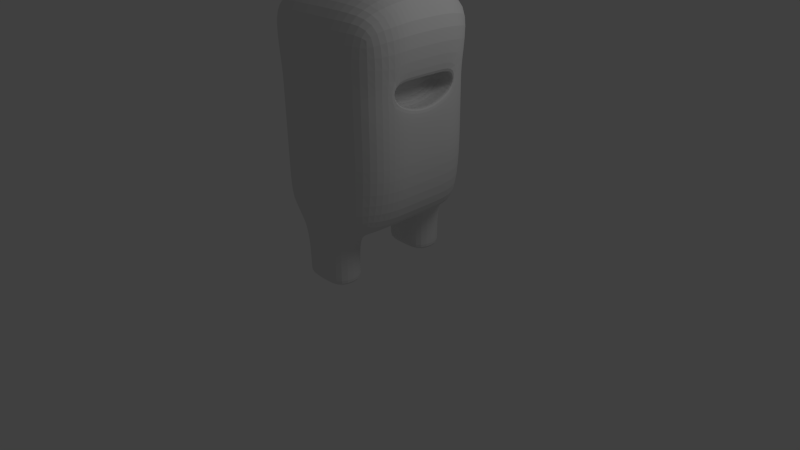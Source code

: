 # Source: M4_04.blend  (saved by Blender 2.60.0; exported with 4.5.12 LTS)
import bpy
from mathutils import Matrix  # noqa: F401  (used for matrix-valued properties, if any)

bpy.ops.wm.read_factory_settings(use_empty=True)
scene = bpy.context.scene
scene.name = 'Scene'

# ---- collections
col_collection_1 = bpy.data.collections.new('Collection 1'); scene.collection.children.link(col_collection_1)

# ---- materials (node trees are filled in below, after node groups)
mat_material = bpy.data.materials.new('Material')
mat_material.alpha_threshold = 0.0
mat_material.use_transparent_shadow = False
mat_material.roughness = 0.5
mat_material.line_color = (0.0, 0.0, 0.0, 1.0)

# ---- material node trees

# ---- world
world_world = bpy.data.worlds.new('World'); scene.world = world_world
world_world.color = (0.05088, 0.05088, 0.05088)
world_world.use_sun_shadow = False
world_world.sun_shadow_jitter_overblur = 0.0
world_world.cycles.sampling_method = 'MANUAL'
world_world.cycles.sample_map_resolution = 256

# ---- cameras
cam_camera = bpy.data.cameras.new('Camera')
cam_camera.clip_end = 100.0
cam_camera.lens = 35.0
cam_camera.ortho_scale = 7.314
cam_camera.dof.focus_distance = 0.0
cam_camera.dof.aperture_fstop = 128.0

# ---- lights
light_lamp = bpy.data.lights.new('Lamp', 'POINT')
light_lamp.transmission_factor = 0.0
light_lamp.cutoff_distance = 30.0
light_lamp.energy = 100.0
light_lamp.shadow_buffer_clip_start = 1.001
light_lamp.shadow_soft_size = 1.0
light_lamp.shadow_maximum_resolution = 0.006
light_lamp.use_absolute_resolution = True
light_lamp.cycles.use_multiple_importance_sampling = False

# ---- meshes
me_cube = bpy.data.meshes.new('Cube')
me_cube.from_pydata([(0.741, 0.818, 0.8092), (0.741, -0.818, 0.8092), (-0.8831, -0.818, 0.6857), (-0.8831, 0.818, 0.6857), (0.9309, 0.8623, 3.481), (0.9309, -0.8623, 3.481), (-0.9309, -0.8623, 3.481), (-0.9309, 0.8623, 3.481), (0.8579, 0.5, 0.8092), (0.8579, -2.98e-08, 0.8092), (0.8579, -0.5, 0.8092), (0.5, 1.0, 0.6857), (1.788e-07, 1.0, 0.6857), (-0.5, 1.0, 0.6857), (0.8831, 0.818, 1.365), (0.8831, 0.818, 2.044), (0.8831, 0.818, 2.724), (0.5, -1.0, 0.6857), (-5.96e-08, -1.0, 0.6857), (-0.5, -1.0, 0.6857), (0.8831, -0.818, 1.365), (0.8831, -0.818, 2.044), (0.8831, -0.818, 2.724), (-1.0, -0.5, 0.6857), (-1.0, 2.682e-07, 0.6857), (-1.0, 0.5, 0.6857), (-0.8831, -0.818, 1.365), (-0.8831, -0.818, 2.044), (-0.8831, -0.818, 2.724), (-0.8831, 0.818, 1.365), (-0.8831, 0.818, 2.044), (-0.8831, 0.818, 2.724), (1.129, 0.5645, 3.545), (1.17, -6.296e-07, 3.582), (1.129, -0.5645, 3.545), (0.5133, 1.027, 3.455), (2.777e-07, 1.027, 3.455), (-0.5133, 1.027, 3.455), (0.5133, -1.027, 3.455), (-5.178e-07, -1.027, 3.455), (-0.5133, -1.027, 3.455), (-1.129, -0.5645, 3.545), (-1.17, 2.422e-07, 3.582), (-1.129, 0.5645, 3.545), (0.5, 0.5, 0.6857), (0.5, 2.98e-08, 0.6857), (0.5, -0.5, 0.6857), (1.192e-07, 0.5, 0.6857), (5.96e-08, 1.192e-07, 0.6857), (0.0, -0.5, 0.6857), (-0.5, 0.5, 0.6857), (-0.5, 1.788e-07, 0.6857), (-0.5, -0.5, 0.6857), (0.6663, 0.6663, 3.755), (1.886e-07, 0.6663, 3.755), (-0.6663, 0.6663, 3.755), (0.6997, -4.544e-07, 3.849), (-1.311e-07, -1.937e-07, 3.849), (-0.6997, 6.696e-08, 3.849), (0.6663, -0.6663, 3.755), (-3.674e-07, -0.6663, 3.755), (-0.6663, -0.6663, 3.755), (1.0, 0.5, 1.365), (1.0, 0.5, 2.044), (1.0, 0.5, 2.737), (1.0, -1.639e-07, 1.365), (1.0, -2.98e-07, 2.044), (1.0, -4.321e-07, 2.745), (1.0, -0.5, 1.365), (1.0, -0.5, 2.044), (1.0, -0.5, 2.737), (0.5, -1.0, 1.365), (0.5, -1.0, 2.044), (0.5, -1.0, 2.723), (-1.714e-07, -1.0, 1.365), (-2.831e-07, -1.0, 2.044), (-3.949e-07, -1.0, 2.723), (-0.5, -1.0, 1.365), (-0.5, -1.0, 2.044), (-0.5, -1.0, 2.723), (-1.0, -0.5, 1.365), (-1.0, -0.5, 2.044), (-1.0, -0.5, 2.737), (-1.0, 2.459e-07, 1.365), (-1.0, 2.235e-07, 2.044), (-1.0, 2.012e-07, 2.745), (-1.0, 0.5, 1.365), (-1.0, 0.5, 2.044), (-1.0, 0.5, 2.737), (0.5, 1.0, 2.723), (0.5, 1.0, 2.044), (0.5, 1.0, 1.365), (2.459e-07, 1.0, 2.723), (2.235e-07, 1.0, 2.044), (2.012e-07, 1.0, 1.365), (-0.5, 1.0, 2.723), (-0.5, 1.0, 2.044), (-0.5, 1.0, 1.365), (-0.3913, 1.0, 0.4384), (-0.3913, 0.5, 0.4384), (9.329e-08, 0.5, 0.4384), (-0.3913, -0.5, 0.4384), (0.0, -0.5, 0.4384), (-0.3913, -1.0, 0.4384), (0.3913, 0.5, 0.4384), (0.3913, -0.5, 0.4384), (0.3913, 1.0, 0.4384), (0.3913, -1.0, 0.4384), (-4.665e-08, -1.0, 0.4384), (1.399e-07, 1.0, 0.4384), (0.3913, 1.0, 0.0099), (1.399e-07, 1.0, 0.0099), (-0.3913, 1.0, 0.0099), (0.3913, -1.0, 0.0099), (-4.665e-08, -1.0, 0.0099), (-0.3913, -1.0, 0.0099), (0.3913, -0.5, 0.0099), (0.3913, 0.5, 0.0099), (0.0, -0.5, 0.0099), (9.329e-08, 0.5, 0.0099), (-0.3913, -0.5, 0.0099), (-0.3913, 0.5, 0.0099), (-0.3913, 0.5, -0.1089), (-0.3913, 1.0, -0.1089), (9.329e-08, 0.5, -0.1089), (0.0, -0.5, -0.1089), (-0.3913, -0.5, -0.1089), (-0.3913, -1.0, -0.1089), (0.3913, 0.5, -0.1089), (0.3913, -0.5, -0.1089), (0.3913, 1.0, -0.1089), (0.3913, -1.0, -0.1089), (-4.665e-08, -1.0, -0.1089), (1.399e-07, 1.0, -0.1089), (0.8579, 0.25, 0.8092), (-1.0, 0.25, 0.6857), (1.17, 0.2925, 3.582), (-1.17, 0.2925, 3.582), (0.5, 0.25, 0.6857), (8.941e-08, 0.25, 0.6857), (-0.5, 0.25, 0.6857), (-0.6997, 0.3499, 3.849), (3.572e-08, 0.3499, 3.849), (0.6997, 0.3499, 3.849), (1.0, 0.25, 2.745), (1.0, 0.25, 2.044), (1.0, 0.25, 1.365), (-1.0, 0.25, 2.745), (-1.0, 0.25, 2.044), (-1.0, 0.25, 1.365), (0.8579, -0.25, 0.8092), (-1.0, -0.25, 0.6857), (1.17, -0.2925, 3.582), (-1.17, -0.2925, 3.582), (0.5, -0.25, 0.6857), (2.98e-08, -0.25, 0.6857), (-0.5, -0.25, 0.6857), (-0.6997, -0.3499, 3.849), (-2.562e-07, -0.3499, 3.849), (0.6997, -0.3499, 3.849), (1.0, -0.25, 2.745), (1.0, -0.25, 2.044), (1.0, -0.25, 1.365), (-1.0, -0.25, 2.745), (-1.0, -0.25, 2.044), (-1.0, -0.25, 1.365), (0.8831, 0.818, 2.549), (0.8831, -0.818, 2.549), (-0.8831, -0.818, 2.524), (-0.8831, 0.818, 2.524), (1.0, 0.5, 2.54), (1.0, -3.712e-07, 2.365), (1.0, -0.5, 2.54), (0.5, -1.0, 2.524), (-3.441e-07, -1.0, 2.524), (-0.5, -1.0, 2.524), (-1.0, -0.5, 2.524), (-1.0, 2.113e-07, 2.524), (-1.0, 0.5, 2.524), (0.5, 1.0, 2.524), (2.357e-07, 1.0, 2.524), (-0.5, 1.0, 2.524), (1.0, 0.25, 2.405), (-1.0, 0.25, 2.524), (1.0, -0.25, 2.405), (-1.0, -0.25, 2.524), (0.9592, -0.25, 2.405), (0.9592, -0.5, 2.54), (0.9592, -3.554e-07, 2.365), (0.9592, 0.25, 2.405), (0.9592, 0.5, 2.54), (0.9592, -0.5, 2.742), (0.9592, 0.5, 2.742), (0.9592, -4.164e-07, 2.752), (0.9592, -0.25, 2.752), (0.9592, 0.25, 2.752), (0.5603, 0.3198, 2.892), (0.5592, 0.6384, 2.842), (0.5606, -2.272e-07, 2.894), (0.5592, -0.6384, 2.842), (0.5603, -0.3198, 2.892), (0.5592, 0.6384, 2.541), (0.5592, -0.6384, 2.541), (0.5592, 0.3192, 2.359), (0.5592, -1.493e-07, 2.305), (0.5592, -0.3192, 2.359)], [], [(10, 1, 17, 46), (0, 8, 44, 11), (52, 19, 2, 23), (13, 50, 25, 3), (37, 7, 43, 55), (36, 37, 55, 54), (35, 36, 54, 53), (4, 35, 53, 32), (61, 41, 6, 40), (60, 61, 40, 39), (59, 60, 39, 38), (34, 59, 38, 5), (16, 4, 32, 64), (14, 15, 63, 62), (0, 14, 62, 8), (70, 34, 5, 22), (68, 69, 21, 20), (10, 68, 20, 1), (22, 5, 38, 73), (20, 21, 72, 71), (1, 20, 71, 17), (73, 38, 39, 76), (71, 72, 75, 74), (17, 71, 74, 18), (76, 39, 40, 79), (74, 75, 78, 77), (18, 74, 77, 19), (79, 40, 6, 28), (77, 78, 27, 26), (19, 77, 26, 2), (28, 6, 41, 82), (26, 27, 81, 80), (2, 26, 80, 23), (88, 43, 7, 31), (86, 87, 30, 29), (25, 86, 29, 3), (14, 0, 11, 91), (15, 14, 91, 90), (4, 16, 89, 35), (91, 11, 12, 94), (90, 91, 94, 93), (35, 89, 92, 36), (94, 12, 13, 97), (93, 94, 97, 96), (36, 92, 95, 37), (97, 13, 3, 29), (96, 97, 29, 30), (37, 95, 31, 7), (50, 13, 98, 99), (47, 50, 99, 100), (52, 49, 102, 101), (19, 52, 101, 103), (44, 47, 100, 104), (49, 46, 105, 102), (11, 44, 104, 106), (46, 17, 107, 105), (18, 19, 103, 108), (17, 18, 108, 107), (13, 12, 109, 98), (12, 11, 106, 109), (109, 106, 110, 111), (98, 109, 111, 112), (107, 108, 114, 113), (108, 103, 115, 114), (105, 107, 113, 116), (106, 104, 117, 110), (102, 105, 116, 118), (104, 100, 119, 117), (103, 101, 120, 115), (101, 102, 118, 120), (100, 99, 121, 119), (99, 98, 112, 121), (121, 112, 123, 122), (119, 121, 122, 124), (120, 118, 125, 126), (115, 120, 126, 127), (117, 119, 124, 128), (118, 116, 129, 125), (110, 117, 128, 130), (116, 113, 131, 129), (114, 115, 127, 132), (113, 114, 132, 131), (112, 111, 133, 123), (111, 110, 130, 133), (133, 124, 122, 123), (125, 132, 127, 126), (130, 128, 124, 133), (129, 131, 132, 125), (8, 134, 138, 44), (134, 9, 45, 138), (44, 138, 139, 47), (138, 45, 48, 139), (47, 139, 140, 50), (139, 48, 51, 140), (50, 140, 135, 25), (140, 51, 24, 135), (43, 137, 141, 55), (137, 42, 58, 141), (55, 141, 142, 54), (141, 58, 57, 142), (54, 142, 143, 53), (142, 57, 56, 143), (53, 143, 136, 32), (143, 56, 33, 136), (32, 136, 144, 64), (136, 33, 67, 144), (63, 145, 146, 62), (145, 66, 65, 146), (62, 146, 134, 8), (146, 65, 9, 134), (42, 137, 147, 85), (137, 43, 88, 147), (84, 148, 149, 83), (148, 87, 86, 149), (83, 149, 135, 24), (149, 86, 25, 135), (9, 150, 154, 45), (150, 10, 46, 154), (45, 154, 155, 48), (154, 46, 49, 155), (48, 155, 156, 51), (155, 49, 52, 156), (51, 156, 151, 24), (156, 52, 23, 151), (42, 153, 157, 58), (153, 41, 61, 157), (58, 157, 158, 57), (157, 61, 60, 158), (57, 158, 159, 56), (158, 60, 59, 159), (56, 159, 152, 33), (159, 59, 34, 152), (33, 152, 160, 67), (152, 34, 70, 160), (66, 161, 162, 65), (161, 69, 68, 162), (65, 162, 150, 9), (162, 68, 10, 150), (41, 153, 163, 82), (153, 42, 85, 163), (81, 164, 165, 80), (164, 84, 83, 165), (80, 165, 151, 23), (165, 83, 24, 151), (15, 166, 170, 63), (166, 16, 64, 170), (69, 172, 167, 21), (172, 70, 22, 167), (21, 167, 173, 72), (167, 22, 73, 173), (72, 173, 174, 75), (173, 73, 76, 174), (75, 174, 175, 78), (174, 76, 79, 175), (78, 175, 168, 27), (175, 79, 28, 168), (27, 168, 176, 81), (168, 28, 82, 176), (87, 178, 169, 30), (178, 88, 31, 169), (16, 166, 179, 89), (166, 15, 90, 179), (89, 179, 180, 92), (179, 90, 93, 180), (92, 180, 181, 95), (180, 93, 96, 181), (95, 181, 169, 31), (181, 96, 30, 169), (182, 145, 63, 170), (171, 66, 145, 182), (147, 183, 177, 85), (183, 148, 84, 177), (88, 178, 183, 147), (178, 87, 148, 183), (184, 161, 66, 171), (172, 69, 161, 184), (163, 185, 176, 82), (185, 164, 81, 176), (85, 177, 185, 163), (177, 84, 164, 185), (172, 184, 186, 187), (184, 171, 188, 186), (171, 182, 189, 188), (182, 170, 190, 189), (70, 172, 187, 191), (170, 64, 192, 190), (67, 160, 194, 193), (160, 70, 191, 194), (144, 67, 193, 195), (64, 144, 195, 192), (192, 195, 196, 197), (195, 193, 198, 196), (194, 191, 199, 200), (193, 194, 200, 198), (190, 192, 197, 201), (191, 187, 202, 199), (189, 190, 201, 203), (188, 189, 203, 204), (186, 188, 204, 205), (187, 186, 205, 202), (196, 203, 201, 197), (198, 204, 203, 196), (200, 205, 204, 198), (199, 202, 205, 200)])
me_cube.materials.append(mat_material)
me_cube.use_remesh_preserve_volume = False
me_cube.use_remesh_preserve_attributes = False
me_cube.use_mirror_vertex_groups = False
me_cube.update()

# ---- objects
ob_cube = bpy.data.objects.new('Cube', me_cube)
ob_lamp = bpy.data.objects.new('Lamp', light_lamp)
ob_camera = bpy.data.objects.new('Camera', cam_camera)

# ---- transforms, parenting, visibility, modifiers, constraints
ob_cube.location = (0.0, 0.0, 0.0)
ob_cube.lock_rotations_4d = False
ob_cube.empty_display_type = 'ARROWS'
ob_cube.lineart.crease_threshold = 0.0
_m = ob_cube.modifiers.new('Subsurf', 'SUBSURF')
_m.uv_smooth = 'PRESERVE_CORNERS'
_m.quality = 2
_m.levels = 2
_m.show_only_control_edges = False
ob_lamp.location = (4.076, 1.005, 5.904)
ob_lamp.rotation_euler = (0.6503, 0.05522, 1.866)
ob_lamp.lock_rotations_4d = False
ob_lamp.empty_display_type = 'ARROWS'
ob_lamp.color = (0.0, 0.0, 0.0, 0.0)
ob_lamp.lineart.crease_threshold = 0.0
ob_camera.location = (7.481, -6.508, 5.344)
ob_camera.rotation_euler = (1.109, 0.01082, 0.8149)
ob_camera.lock_rotations_4d = False
ob_camera.empty_display_type = 'ARROWS'
ob_camera.color = (0.0, 0.0, 0.0, 0.0)
ob_camera.display_type = 'WIRE'
ob_camera.lineart.crease_threshold = 0.0

# ---- collection membership
col_collection_1.objects.link(ob_cube)
col_collection_1.objects.link(ob_lamp)
col_collection_1.objects.link(ob_camera)

# ---- scene / render settings (as saved in the file)
scene.camera = ob_camera
scene.frame_start = 1; scene.frame_end = 250; scene.frame_set(1)
scene.render.engine = 'BLENDER_EEVEE_NEXT'
scene.render.image_settings.color_mode = 'RGB'
scene.render.image_settings.compression = 90
scene.render.resolution_percentage = 50
scene.render.dither_intensity = 0.0
scene.render.bake_margin = 2
scene.render.bake_bias = 0.0
scene.cycles.use_denoising = False
scene.cycles.samples = 10
scene.cycles.sampling_pattern = 'TABULATED_SOBOL'
scene.cycles.light_sampling_threshold = 0.0
scene.cycles.use_adaptive_sampling = False
scene.cycles.use_light_tree = False
scene.cycles.blur_glossy = 0.0
scene.cycles.volume_bounces = 1
scene.cycles.pixel_filter_type = 'GAUSSIAN'
scene.cycles.sample_clamp_indirect = 0.0
scene.view_settings.view_transform = 'Standard'
bpy.context.view_layer.update()
